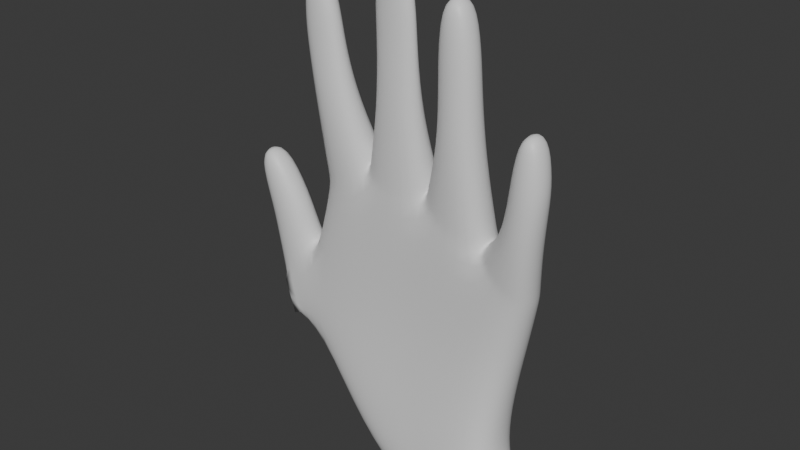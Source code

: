 # Source: HandForHw3.blend  (saved by Blender 4.0.36; exported with 4.5.12 LTS)
import bpy
from mathutils import Matrix  # noqa: F401  (used for matrix-valued properties, if any)

bpy.ops.wm.read_factory_settings(use_empty=True)
scene = bpy.context.scene
scene.name = 'Scene'

# ---- collections
col_collection = bpy.data.collections.new('Collection'); scene.collection.children.link(col_collection)

# ---- materials (node trees are filled in below, after node groups)
mat_material = bpy.data.materials.new('Material')
mat_material.alpha_threshold = 0.0
mat_material.use_transparent_shadow = False
mat_material.roughness = 0.5
mat_material.line_color = (0.0, 0.0, 0.0, 1.0)

# ---- material node trees
mat_material.use_nodes = True; mat_material.node_tree.nodes.clear()
_N = mat_material.node_tree.nodes; _L = mat_material.node_tree.links
n0 = _N.new('ShaderNodeOutputMaterial'); n0.name = 'Material Output'; n0.location = (300, 300)
n1 = _N.new('ShaderNodeBsdfPrincipled'); n1.name = 'Principled BSDF'; n1.location = (10, 300)
n1.inputs[3].default_value = 1.45
_L.new(n1.outputs[0], n0.inputs[0])
n0.is_active_output = True

# ---- world
world_world = bpy.data.worlds.new('World'); scene.world = world_world
world_world.use_nodes = True; world_world.node_tree.nodes.clear()
_N = world_world.node_tree.nodes; _L = world_world.node_tree.links
n0 = _N.new('ShaderNodeOutputWorld'); n0.name = 'World Output'; n0.location = (300, 300)
n1 = _N.new('ShaderNodeBackground'); n1.name = 'Background'; n1.location = (10, 300)
n1.inputs[0].default_value = (0.05088, 0.05088, 0.05088, 1.0)
_L.new(n1.outputs[0], n0.inputs[0])
n0.is_active_output = True
world_world.color = (0.05088, 0.05088, 0.05088)
world_world.use_sun_shadow = False
world_world.sun_shadow_jitter_overblur = 0.0

# ---- meshes
me_cube = bpy.data.meshes.new('Cube')
me_cube.from_pydata([(0.5761, 0.147, 0.2556), (0.5169, 0.1254, -0.3256), (0.5761, -0.1205, 0.2552), (0.5169, -0.1543, -0.3257), (-0.5997, 0.1127, 0.2866), (-0.2287, 0.1137, -0.4853), (-0.6077, -0.09615, 0.2711), (-0.2345, -0.1492, -0.4807), (0.6455, 0.1092, 0.5374), (0.6455, -0.1333, 0.5372), (-0.4321, 0.1121, 0.7968), (-0.4333, -0.1187, 0.7887), (0.1752, 0.1634, -0.4169), (0.02716, -0.1051, 0.2993), (0.1745, -0.1848, -0.4168), (0.0388, 0.2104, 0.3057), (0.1135, -0.1199, 0.8308), (0.1135, 0.1249, 0.8311), (0.5285, 0.1428, -0.0416), (-0.5297, -0.1107, -0.05782), (0.5285, -0.1322, -0.04188), (-0.5246, 0.09349, -0.05798), (0.04048, 0.1872, -0.09535), (0.0276, -0.1388, -0.0951), (0.3631, -0.1856, -0.3658), (0.3469, 0.2014, 0.2797), (0.4226, 0.1268, 0.6909), (0.3631, 0.1629, -0.3656), (0.3469, -0.1244, 0.2792), (0.4226, -0.1278, 0.6906), (0.32, -0.1492, -0.06573), (0.32, 0.1891, -0.06527), (-0.04252, 0.1563, -0.4626), (-0.302, -0.1062, 0.2765), (-0.2044, -0.1254, 0.8775), (-0.0488, -0.1849, -0.459), (-0.2825, 0.1814, 0.2879), (-0.204, 0.1157, 0.8794), (-0.2852, 0.1545, -0.09436), (-0.2993, -0.1349, -0.08622), (-0.3227, -0.14, 1.215), (-0.4715, -0.1405, 1.2), (-0.4715, 0.0268, 1.2), (-0.3227, 0.02722, 1.215), (-0.1098, 0.007295, 1.257), (0.04761, 0.007599, 1.245), (0.04761, -0.1339, 1.245), (-0.1098, -0.1343, 1.257), (0.3724, -0.1469, 1.13), (0.2189, -0.1462, 1.164), (0.2189, 0.04433, 1.164), (0.3724, 0.04384, 1.131), (0.6937, 0.0261, 0.8096), (0.6937, -0.1646, 0.8096), (0.5623, 0.03187, 0.8496), (0.5623, -0.1581, 0.8495), (-0.3719, -0.1284, 1.45), (-0.5147, -0.1284, 1.436), (-0.5147, -0.005349, 1.436), (-0.3719, -0.005349, 1.45), (-0.3997, -0.1264, 1.6), (-0.5271, -0.1264, 1.588), (-0.5271, -0.007346, 1.588), (-0.3997, -0.007346, 1.6), (-0.4308, -0.1182, 1.795), (-0.5344, -0.1182, 1.785), (-0.5344, -0.01553, 1.785), (-0.4308, -0.01553, 1.795), (-0.1108, -0.02615, 1.567), (0.03589, -0.02615, 1.569), (0.03589, -0.122, 1.569), (-0.1108, -0.122, 1.567), (-0.1159, -0.02534, 1.738), (0.02463, -0.02534, 1.744), (0.02463, -0.1228, 1.744), (-0.1159, -0.1228, 1.738), (-0.1159, -0.03013, 1.936), (-0.0007519, -0.03013, 1.943), (-0.0007519, -0.118, 1.943), (-0.1159, -0.118, 1.936), (0.3564, -0.1422, 1.436), (0.2216, -0.1422, 1.435), (0.2216, 0.01805, 1.435), (0.3564, 0.01805, 1.436), (0.3453, -0.1415, 1.591), (0.2181, -0.1415, 1.59), (0.2181, 0.01735, 1.59), (0.3453, 0.01735, 1.591), (0.3248, -0.132, 1.804), (0.2227, -0.132, 1.804), (0.2227, 0.007819, 1.804), (0.3248, 0.007819, 1.804), (0.7255, -0.004067, 1.019), (0.7255, -0.1751, 1.019), (0.6059, -0.002582, 1.028), (0.6059, -0.173, 1.028), (0.73, -0.007138, 1.15), (0.73, -0.1721, 1.15), (0.6197, -0.007138, 1.151), (0.6197, -0.1721, 1.151), (0.7189, -0.0244, 1.331), (0.7189, -0.1549, 1.331), (0.6338, -0.0244, 1.332), (0.6338, -0.1549, 1.332), (-0.7076, -0.09396, -0.01414), (-0.766, -0.08964, 0.1508), (-0.7699, 0.05436, 0.1603), (-0.7103, 0.04834, -0.01114), (-0.6568, -0.09247, 0.4343), (-0.6538, 0.08424, 0.4493), (-0.8092, -0.09223, 0.3614), (-0.8106, 0.04759, 0.373), (-0.7087, -0.1009, 0.6125), (-0.71, 0.07108, 0.6241), (-0.8324, -0.09863, 0.5505), (-0.8351, 0.04516, 0.5598), (-0.8262, -0.1009, 0.8554), (-0.8272, 0.04977, 0.8598), (-0.9317, -0.09477, 0.8055), (-0.933, 0.03496, 0.8095), (-0.2697, -0.01892, -0.4866), (0.6433, 0.006915, 0.2556), (-0.5499, 0.01138, 0.3932), (0.5509, -0.01457, -0.3143), (0.6993, -0.0155, 0.5069), (-0.4852, -0.00635, 0.7813), (0.1248, -0.01845, 0.9692), (-0.008899, 0.104, -0.6517), (0.5792, 0.002477, -0.03599), (-0.5559, -0.01876, -0.1374), (0.4527, -0.01657, 0.785), (0.5606, -0.1478, -0.4636), (0.5606, 0.1043, -0.4636), (-0.2021, -0.0241, 1.018), (-0.5237, -0.05711, 1.195), (-0.2705, -0.05631, 1.22), (0.09765, -0.06312, 1.245), (-0.1598, -0.06338, 1.257), (0.1733, -0.05024, 1.164), (0.4181, -0.05217, 1.131), (0.7298, -0.07065, 0.8013), (0.5261, -0.06069, 0.8578), (-0.5529, -0.06687, 1.432), (-0.3336, -0.06687, 1.453), (-0.5749, -0.06687, 1.583), (-0.3519, -0.06687, 1.605), (-0.5464, -0.06687, 1.806), (-0.4231, -0.06687, 1.818), (0.07724, -0.07406, 1.569), (-0.1522, -0.07406, 1.567), (0.07514, -0.07406, 1.748), (-0.1664, -0.07406, 1.735), (0.01072, -0.07406, 1.967), (-0.1303, -0.07406, 1.957), (0.1823, -0.06207, 1.435), (0.3957, -0.06207, 1.437), (0.1728, -0.06207, 1.59), (0.3907, -0.06207, 1.592), (0.2106, -0.06207, 1.828), (0.3349, -0.06207, 1.829), (0.7627, -0.08964, 1.018), (0.5687, -0.08657, 1.028), (0.7718, -0.08964, 1.15), (0.5779, -0.08964, 1.152), (0.7253, -0.08964, 1.352), (0.6278, -0.08964, 1.353), (-0.8066, -0.02506, 0.1246), (-0.7089, -0.02442, -0.01557), (-0.6091, 0.0005228, 0.4606), (-0.8471, -0.02726, 0.3471), (-0.6601, -0.01041, 0.6415), (-0.8809, -0.031, 0.5346), (-0.8315, -0.0259, 0.8898), (-0.9529, -0.03017, 0.8288), (-0.01011, -0.1483, -0.6507), (0.2763, 0.1477, -0.5581), (0.2763, -0.1896, -0.5582), (0.4391, -0.1899, -0.504), (0.4391, 0.1476, -0.504), (0.1135, 0.1473, -0.6122), (0.1135, -0.1908, -0.6122), (-0.05309, -0.02229, -0.6626), (0.6019, -0.02193, -0.4499), (-0.7076, -0.09396, -0.01414), (-0.766, -0.08964, 0.1508), (-0.7076, -0.09396, -0.01414), (-0.766, -0.08964, 0.1508), (-0.4364, -0.1205, 0.8225), (-0.4353, 0.1051, 0.83), (-0.2141, -0.1266, 0.9053), (-0.2138, 0.1084, 0.907), (-0.2077, -0.02675, 1.035), (-0.4884, -0.01052, 0.8154), (-0.201, 0.1122, 0.8916), (0.1114, 0.1211, 0.8445), (-0.2013, -0.1257, 0.8898), (0.1114, -0.1203, 0.8442), (0.1239, -0.0199, 0.9782), (-0.2007, -0.02537, 1.026), (0.4179, -0.1295, 0.7318), (0.1234, -0.1223, 0.862), (0.1234, 0.1174, 0.8622), (0.4179, 0.1191, 0.732), (0.1293, -0.02142, 0.9874), (0.4495, -0.01989, 0.8173), (0.4405, 0.1147, 0.7113), (0.6517, 0.09855, 0.5723), (0.6517, -0.1373, 0.5721), (0.4405, -0.1316, 0.711), (0.4621, -0.02222, 0.7943), (0.7032, -0.02257, 0.5447)], [], [(121, 0, 8, 124), (39, 33, 6, 19), (4, 21, 107, 106), (32, 12, 175, 179), (128, 121, 2, 20), (31, 25, 0, 18), (192, 187, 41, 134), (36, 4, 10, 37), (28, 2, 9, 29), (122, 6, 11, 125), (33, 13, 16, 34), (25, 15, 17, 26), (200, 199, 48, 49), (38, 36, 15, 22), (35, 7, 174, 180), (30, 28, 13, 23), (24, 30, 23, 14), (32, 38, 22, 12), (27, 31, 18, 1), (123, 128, 20, 3), (120, 129, 21, 5), (35, 39, 19, 7), (12, 22, 31, 27), (3, 20, 30, 24), (20, 2, 28, 30), (206, 205, 54, 52), (0, 25, 26, 8), (13, 28, 29, 16), (22, 15, 25, 31), (14, 35, 180, 176), (14, 23, 39, 35), (5, 21, 38, 32), (120, 5, 127, 181), (21, 4, 36, 38), (6, 33, 34, 11), (15, 36, 37, 17), (194, 193, 44, 45), (23, 13, 33, 39), (43, 42, 58, 59), (187, 189, 40, 41), (190, 188, 42, 43), (191, 190, 43, 135), (47, 46, 70, 71), (198, 195, 47, 137), (197, 194, 45, 136), (195, 196, 46, 47), (49, 48, 80, 81), (202, 201, 50, 51), (204, 202, 51, 139), (203, 200, 49, 138), (141, 55, 95, 161), (210, 206, 52, 140), (209, 208, 55, 141), (208, 207, 53, 55), (143, 59, 63, 145), (41, 40, 56, 57), (135, 43, 59, 143), (134, 41, 57, 142), (145, 63, 67, 147), (142, 57, 61, 144), (59, 58, 62, 63), (57, 56, 60, 61), (147, 146, 65, 64), (144, 61, 65, 146), (63, 62, 66, 67), (61, 60, 64, 65), (71, 70, 74, 75), (45, 44, 68, 69), (137, 47, 71, 149), (136, 45, 69, 148), (151, 75, 79, 153), (69, 68, 72, 73), (149, 71, 75, 151), (148, 69, 73, 150), (152, 153, 79, 78), (150, 73, 77, 152), (75, 74, 78, 79), (73, 72, 76, 77), (83, 82, 86, 87), (139, 51, 83, 155), (138, 49, 81, 154), (51, 50, 82, 83), (157, 87, 91, 159), (81, 80, 84, 85), (155, 83, 87, 157), (154, 81, 85, 156), (159, 158, 89, 88), (156, 85, 89, 158), (87, 86, 90, 91), (85, 84, 88, 89), (160, 92, 96, 162), (52, 54, 94, 92), (55, 53, 93, 95), (140, 52, 92, 160), (163, 99, 103, 165), (161, 95, 99, 163), (92, 94, 98, 96), (95, 93, 97, 99), (164, 165, 103, 101), (96, 98, 102, 100), (99, 97, 101, 103), (162, 96, 100, 164), (167, 166, 106, 107), (4, 106, 111, 109), (129, 19, 104, 167), (19, 6, 105, 104), (169, 110, 114, 171), (122, 4, 109, 168), (166, 105, 110, 169), (105, 6, 108, 110), (113, 115, 119, 117), (109, 111, 115, 113), (168, 109, 113, 170), (110, 108, 112, 114), (172, 117, 119, 173), (170, 113, 117, 172), (114, 112, 116, 118), (171, 114, 118, 173), (115, 171, 173, 119), (112, 170, 172, 116), (116, 172, 173, 118), (108, 168, 170, 112), (106, 166, 169, 111), (6, 122, 168, 108), (111, 169, 171, 115), (21, 129, 167, 107), (104, 105, 166, 167), (97, 162, 164, 101), (100, 102, 165, 164), (94, 161, 163, 98), (98, 163, 165, 102), (53, 140, 160, 93), (93, 160, 162, 97), (86, 156, 158, 90), (91, 90, 158, 159), (82, 154, 156, 86), (80, 155, 157, 84), (84, 157, 159, 88), (50, 138, 154, 82), (48, 139, 155, 80), (74, 150, 152, 78), (77, 76, 153, 152), (70, 148, 150, 74), (68, 149, 151, 72), (72, 151, 153, 76), (46, 136, 148, 70), (44, 137, 149, 68), (62, 144, 146, 66), (67, 66, 146, 147), (58, 142, 144, 62), (60, 145, 147, 64), (42, 134, 142, 58), (40, 135, 143, 56), (56, 143, 145, 60), (205, 209, 141, 54), (207, 210, 140, 53), (54, 141, 161, 94), (201, 203, 138, 50), (199, 204, 139, 48), (196, 197, 136, 46), (193, 198, 137, 44), (189, 191, 135, 40), (3, 24, 177, 131), (5, 32, 179, 127), (7, 19, 129, 120), (1, 18, 128, 123), (123, 3, 131, 182), (4, 122, 125, 10), (188, 192, 134, 42), (18, 0, 121, 128), (1, 123, 182, 132), (2, 121, 124, 9), (27, 1, 132, 178), (12, 27, 178, 175), (24, 14, 176, 177), (7, 120, 181, 174), (105, 104, 183, 184), (184, 183, 185, 186), (10, 125, 192, 188), (34, 133, 191, 189), (133, 37, 190, 191), (37, 10, 188, 190), (11, 34, 189, 187), (125, 11, 187, 192), (37, 133, 198, 193), (16, 126, 197, 196), (34, 16, 196, 195), (126, 17, 194, 197), (133, 34, 195, 198), (17, 37, 193, 194), (29, 130, 204, 199), (17, 126, 203, 201), (126, 16, 200, 203), (130, 26, 202, 204), (26, 17, 201, 202), (16, 29, 199, 200), (9, 124, 210, 207), (26, 130, 209, 205), (29, 9, 207, 208), (130, 29, 208, 209), (124, 8, 206, 210), (8, 26, 205, 206)])
me_cube.polygons.foreach_set('use_smooth', [True] * 202)
_uv = me_cube.uv_layers.new(name='UVMap')
_uv.uv.foreach_set('vector', [0.625, 0.625, 0.625, 0.5, 0.625, 0.5, 0.625, 0.625, 0.4999, 0.9375, 0.625, 0.9375, 0.625, 1.0, 0.4999, 1.0, 0.625, 0.25, 0.4999, 0.25, 0.4999, 0.25, 0.625, 0.25, 0.375, 0.3125, 0.375, 0.375, 0.375, 0.375, 0.375, 0.3125, 0.4999, 0.625, 0.625, 0.625, 0.625, 0.75, 0.4999, 0.75, 0.4999, 0.4375, 0.625, 0.4375, 0.625, 0.5, 0.4999, 0.5, 0.625, 0.125, 0.625, 0.0, 0.625, 0.0, 0.625, 0.125, 0.625, 0.3125, 0.625, 0.25, 0.625, 0.25, 0.625, 0.3125, 0.625, 0.8125, 0.625, 0.75, 0.625, 0.75, 0.625, 0.8125, 0.625, 0.125, 0.625, 0.0, 0.625, 0.0, 0.625, 0.125, 0.625, 0.9375, 0.625, 0.875, 0.625, 0.875, 0.625, 0.9375, 0.625, 0.4375, 0.625, 0.375, 0.625, 0.375, 0.625, 0.4375, 0.625, 0.875, 0.625, 0.8125, 0.625, 0.8125, 0.625, 0.875, 0.4999, 0.3125, 0.625, 0.3125, 0.625, 0.375, 0.4999, 0.375, 0.375, 0.9375, 0.375, 1.0, 0.375, 1.0, 0.375, 0.9375, 0.4999, 0.8125, 0.625, 0.8125, 0.625, 0.875, 0.4999, 0.875, 0.375, 0.8125, 0.4999, 0.8125, 0.4999, 0.875, 0.375, 0.875, 0.375, 0.3125, 0.4999, 0.3125, 0.4999, 0.375, 0.375, 0.375, 0.375, 0.4375, 0.4999, 0.4375, 0.4999, 0.5, 0.375, 0.5, 0.375, 0.625, 0.4999, 0.625, 0.4999, 0.75, 0.375, 0.75, 0.375, 0.125, 0.4999, 0.125, 0.4999, 0.25, 0.375, 0.25, 0.375, 0.9375, 0.4999, 0.9375, 0.4999, 1.0, 0.375, 1.0, 0.375, 0.375, 0.4999, 0.375, 0.4999, 0.4375, 0.375, 0.4375, 0.375, 0.75, 0.4999, 0.75, 0.4999, 0.8125, 0.375, 0.8125, 0.4999, 0.75, 0.625, 0.75, 0.625, 0.8125, 0.4999, 0.8125, 0.625, 0.5, 0.625, 0.4375, 0.625, 0.4375, 0.625, 0.5, 0.625, 0.5, 0.625, 0.4375, 0.625, 0.4375, 0.625, 0.5, 0.625, 0.875, 0.625, 0.8125, 0.625, 0.8125, 0.625, 0.875, 0.4999, 0.375, 0.625, 0.375, 0.625, 0.4375, 0.4999, 0.4375, 0.375, 0.875, 0.375, 0.9375, 0.375, 0.9375, 0.375, 0.875, 0.375, 0.875, 0.4999, 0.875, 0.4999, 0.9375, 0.375, 0.9375, 0.375, 0.25, 0.4999, 0.25, 0.4999, 0.3125, 0.375, 0.3125, 0.375, 0.125, 0.375, 0.25, 0.375, 0.25, 0.375, 0.125, 0.4999, 0.25, 0.625, 0.25, 0.625, 0.3125, 0.4999, 0.3125, 0.625, 1.0, 0.625, 0.9375, 0.625, 0.9375, 0.625, 1.0, 0.625, 0.375, 0.625, 0.3125, 0.625, 0.3125, 0.625, 0.375, 0.625, 0.375, 0.625, 0.3125, 0.625, 0.3125, 0.625, 0.375, 0.4999, 0.875, 0.625, 0.875, 0.625, 0.9375, 0.4999, 0.9375, 0.625, 0.3125, 0.625, 0.25, 0.625, 0.25, 0.625, 0.3125, 0.625, 1.0, 0.625, 0.9375, 0.625, 0.9375, 0.625, 1.0, 0.625, 0.3125, 0.625, 0.25, 0.625, 0.25, 0.625, 0.3125, 0.8125, 0.625, 0.8125, 0.5, 0.8125, 0.5, 0.8125, 0.625, 0.625, 0.9375, 0.625, 0.875, 0.625, 0.875, 0.625, 0.9375, 0.8125, 0.625, 0.8125, 0.75, 0.8125, 0.75, 0.8125, 0.625, 0.75, 0.625, 0.75, 0.5, 0.75, 0.5, 0.75, 0.625, 0.625, 0.9375, 0.625, 0.875, 0.625, 0.875, 0.625, 0.9375, 0.625, 0.875, 0.625, 0.8125, 0.625, 0.8125, 0.625, 0.875, 0.625, 0.4375, 0.625, 0.375, 0.625, 0.375, 0.625, 0.4375, 0.6875, 0.625, 0.6875, 0.5, 0.6875, 0.5, 0.6875, 0.625, 0.75, 0.625, 0.75, 0.75, 0.75, 0.75, 0.75, 0.625, 0.6875, 0.625, 0.6875, 0.75, 0.6875, 0.75, 0.6875, 0.625, 0.625, 0.625, 0.625, 0.5, 0.625, 0.5, 0.625, 0.625, 0.6875, 0.625, 0.6875, 0.75, 0.6875, 0.75, 0.6875, 0.625, 0.625, 0.8125, 0.625, 0.75, 0.625, 0.75, 0.625, 0.8125, 0.8125, 0.625, 0.8125, 0.5, 0.8125, 0.5, 0.8125, 0.625, 0.625, 1.0, 0.625, 0.9375, 0.625, 0.9375, 0.625, 1.0, 0.8125, 0.625, 0.8125, 0.5, 0.8125, 0.5, 0.8125, 0.625, 0.625, 0.125, 0.625, 0.0, 0.625, 0.0, 0.625, 0.125, 0.8125, 0.625, 0.8125, 0.5, 0.8125, 0.5, 0.8125, 0.625, 0.625, 0.125, 0.625, 0.0, 0.625, 0.0, 0.625, 0.125, 0.625, 0.3125, 0.625, 0.25, 0.625, 0.25, 0.625, 0.3125, 0.625, 1.0, 0.625, 0.9375, 0.625, 0.9375, 0.625, 1.0, 0.8125, 0.625, 0.875, 0.625, 0.875, 0.75, 0.8125, 0.75, 0.625, 0.125, 0.625, 0.0, 0.625, 0.0, 0.625, 0.125, 0.625, 0.3125, 0.625, 0.25, 0.625, 0.25, 0.625, 0.3125, 0.625, 1.0, 0.625, 0.9375, 0.625, 0.9375, 0.625, 1.0, 0.625, 0.9375, 0.625, 0.875, 0.625, 0.875, 0.625, 0.9375, 0.625, 0.375, 0.625, 0.3125, 0.625, 0.3125, 0.625, 0.375, 0.8125, 0.625, 0.8125, 0.75, 0.8125, 0.75, 0.8125, 0.625, 0.75, 0.625, 0.75, 0.5, 0.75, 0.5, 0.75, 0.625, 0.8125, 0.625, 0.8125, 0.75, 0.8125, 0.75, 0.8125, 0.625, 0.625, 0.375, 0.625, 0.3125, 0.625, 0.3125, 0.625, 0.375, 0.8125, 0.625, 0.8125, 0.75, 0.8125, 0.75, 0.8125, 0.625, 0.75, 0.625, 0.75, 0.5, 0.75, 0.5, 0.75, 0.625, 0.75, 0.625, 0.8125, 0.625, 0.8125, 0.75, 0.75, 0.75, 0.75, 0.625, 0.75, 0.5, 0.75, 0.5, 0.75, 0.625, 0.625, 0.9375, 0.625, 0.875, 0.625, 0.875, 0.625, 0.9375, 0.625, 0.375, 0.625, 0.3125, 0.625, 0.3125, 0.625, 0.375, 0.625, 0.4375, 0.625, 0.375, 0.625, 0.375, 0.625, 0.4375, 0.6875, 0.625, 0.6875, 0.5, 0.6875, 0.5, 0.6875, 0.625, 0.75, 0.625, 0.75, 0.75, 0.75, 0.75, 0.75, 0.625, 0.625, 0.4375, 0.625, 0.375, 0.625, 0.375, 0.625, 0.4375, 0.6875, 0.625, 0.6875, 0.5, 0.6875, 0.5, 0.6875, 0.625, 0.625, 0.875, 0.625, 0.8125, 0.625, 0.8125, 0.625, 0.875, 0.6875, 0.625, 0.6875, 0.5, 0.6875, 0.5, 0.6875, 0.625, 0.75, 0.625, 0.75, 0.75, 0.75, 0.75, 0.75, 0.625, 0.6875, 0.625, 0.75, 0.625, 0.75, 0.75, 0.6875, 0.75, 0.75, 0.625, 0.75, 0.75, 0.75, 0.75, 0.75, 0.625, 0.625, 0.4375, 0.625, 0.375, 0.625, 0.375, 0.625, 0.4375, 0.625, 0.875, 0.625, 0.8125, 0.625, 0.8125, 0.625, 0.875, 0.625, 0.625, 0.625, 0.5, 0.625, 0.5, 0.625, 0.625, 0.625, 0.5, 0.625, 0.4375, 0.625, 0.4375, 0.625, 0.5, 0.625, 0.8125, 0.625, 0.75, 0.625, 0.75, 0.625, 0.8125, 0.625, 0.625, 0.625, 0.5, 0.625, 0.5, 0.625, 0.625, 0.6875, 0.625, 0.6875, 0.75, 0.6875, 0.75, 0.6875, 0.625, 0.6875, 0.625, 0.6875, 0.75, 0.6875, 0.75, 0.6875, 0.625, 0.625, 0.5, 0.625, 0.4375, 0.625, 0.4375, 0.625, 0.5, 0.625, 0.8125, 0.625, 0.75, 0.625, 0.75, 0.625, 0.8125, 0.625, 0.625, 0.6875, 0.625, 0.6875, 0.75, 0.625, 0.75, 0.625, 0.5, 0.625, 0.4375, 0.625, 0.4375, 0.625, 0.5, 0.625, 0.8125, 0.625, 0.75, 0.625, 0.75, 0.625, 0.8125, 0.625, 0.625, 0.625, 0.5, 0.625, 0.5, 0.625, 0.625, 0.4999, 0.125, 0.625, 0.125, 0.625, 0.25, 0.4999, 0.25, 0.625, 0.25, 0.625, 0.25, 0.625, 0.25, 0.625, 0.25, 0.4999, 0.125, 0.4999, 0.0, 0.4999, 0.0, 0.4999, 0.125, 0.4999, 1.0, 0.625, 1.0, 0.625, 1.0, 0.4999, 1.0, 0.625, 0.125, 0.625, 0.0, 0.625, 0.0, 0.625, 0.125, 0.625, 0.125, 0.625, 0.25, 0.625, 0.25, 0.625, 0.125, 0.625, 0.125, 0.625, 0.0, 0.625, 0.0, 0.625, 0.125, 0.625, 1.0, 0.625, 1.0, 0.625, 1.0, 0.625, 1.0, 0.625, 0.25, 0.625, 0.25, 0.625, 0.25, 0.625, 0.25, 0.625, 0.25, 0.625, 0.25, 0.625, 0.25, 0.625, 0.25, 0.625, 0.125, 0.625, 0.25, 0.625, 0.25, 0.625, 0.125, 0.625, 1.0, 0.625, 1.0, 0.625, 1.0, 0.625, 1.0, 0.625, 0.125, 0.625, 0.25, 0.625, 0.25, 0.625, 0.125, 0.625, 0.125, 0.625, 0.25, 0.625, 0.25, 0.625, 0.125, 0.625, 1.0, 0.625, 1.0, 0.625, 1.0, 0.625, 1.0, 0.625, 0.125, 0.625, 0.0, 0.625, 0.0, 0.625, 0.125, 0.625, 0.25, 0.625, 0.125, 0.625, 0.125, 0.625, 0.25, 0.625, 0.0, 0.625, 0.125, 0.625, 0.125, 0.625, 0.0, 0.625, 0.0, 0.625, 0.125, 0.625, 0.125, 0.625, 0.0, 0.625, 0.0, 0.625, 0.125, 0.625, 0.125, 0.625, 0.0, 0.625, 0.25, 0.625, 0.125, 0.625, 0.125, 0.625, 0.25, 0.625, 0.0, 0.625, 0.125, 0.625, 0.125, 0.625, 0.0, 0.625, 0.25, 0.625, 0.125, 0.625, 0.125, 0.625, 0.25, 0.4999, 0.25, 0.4999, 0.125, 0.4999, 0.125, 0.4999, 0.25, 0.4999, 0.0, 0.625, 0.0, 0.625, 0.125, 0.4999, 0.125, 0.625, 0.75, 0.625, 0.625, 0.625, 0.625, 0.625, 0.75, 0.625, 0.5, 0.6875, 0.5, 0.6875, 0.625, 0.625, 0.625, 0.6875, 0.5, 0.6875, 0.625, 0.6875, 0.625, 0.6875, 0.5, 0.6875, 0.5, 0.6875, 0.625, 0.6875, 0.625, 0.6875, 0.5, 0.625, 0.75, 0.625, 0.625, 0.625, 0.625, 0.625, 0.75, 0.625, 0.75, 0.625, 0.625, 0.625, 0.625, 0.625, 0.75, 0.75, 0.5, 0.75, 0.625, 0.75, 0.625, 0.75, 0.5, 0.6875, 0.5, 0.75, 0.5, 0.75, 0.625, 0.6875, 0.625, 0.75, 0.5, 0.75, 0.625, 0.75, 0.625, 0.75, 0.5, 0.6875, 0.75, 0.6875, 0.625, 0.6875, 0.625, 0.6875, 0.75, 0.6875, 0.75, 0.6875, 0.625, 0.6875, 0.625, 0.6875, 0.75, 0.75, 0.5, 0.75, 0.625, 0.75, 0.625, 0.75, 0.5, 0.6875, 0.75, 0.6875, 0.625, 0.6875, 0.625, 0.6875, 0.75, 0.75, 0.75, 0.75, 0.625, 0.75, 0.625, 0.75, 0.75, 0.75, 0.5, 0.8125, 0.5, 0.8125, 0.625, 0.75, 0.625, 0.75, 0.75, 0.75, 0.625, 0.75, 0.625, 0.75, 0.75, 0.8125, 0.5, 0.8125, 0.625, 0.8125, 0.625, 0.8125, 0.5, 0.8125, 0.5, 0.8125, 0.625, 0.8125, 0.625, 0.8125, 0.5, 0.75, 0.75, 0.75, 0.625, 0.75, 0.625, 0.75, 0.75, 0.8125, 0.5, 0.8125, 0.625, 0.8125, 0.625, 0.8125, 0.5, 0.625, 0.25, 0.625, 0.125, 0.625, 0.125, 0.625, 0.25, 0.8125, 0.5, 0.875, 0.5, 0.875, 0.625, 0.8125, 0.625, 0.625, 0.25, 0.625, 0.125, 0.625, 0.125, 0.625, 0.25, 0.8125, 0.75, 0.8125, 0.625, 0.8125, 0.625, 0.8125, 0.75, 0.625, 0.25, 0.625, 0.125, 0.625, 0.125, 0.625, 0.25, 0.8125, 0.75, 0.8125, 0.625, 0.8125, 0.625, 0.8125, 0.75, 0.8125, 0.75, 0.8125, 0.625, 0.8125, 0.625, 0.8125, 0.75, 0.6875, 0.5, 0.6875, 0.625, 0.6875, 0.625, 0.6875, 0.5, 0.625, 0.75, 0.625, 0.625, 0.625, 0.625, 0.625, 0.75, 0.6875, 0.5, 0.6875, 0.625, 0.6875, 0.625, 0.6875, 0.5, 0.75, 0.5, 0.75, 0.625, 0.75, 0.625, 0.75, 0.5, 0.6875, 0.75, 0.6875, 0.625, 0.6875, 0.625, 0.6875, 0.75, 0.75, 0.75, 0.75, 0.625, 0.75, 0.625, 0.75, 0.75, 0.8125, 0.5, 0.8125, 0.625, 0.8125, 0.625, 0.8125, 0.5, 0.8125, 0.75, 0.8125, 0.625, 0.8125, 0.625, 0.8125, 0.75, 0.375, 0.75, 0.375, 0.8125, 0.375, 0.8125, 0.375, 0.75, 0.375, 0.25, 0.375, 0.3125, 0.375, 0.3125, 0.375, 0.25, 0.375, 0.0, 0.4999, 0.0, 0.4999, 0.125, 0.375, 0.125, 0.375, 0.5, 0.4999, 0.5, 0.4999, 0.625, 0.375, 0.625, 0.375, 0.625, 0.375, 0.75, 0.375, 0.75, 0.375, 0.625, 0.625, 0.25, 0.625, 0.125, 0.625, 0.125, 0.625, 0.25, 0.625, 0.25, 0.625, 0.125, 0.625, 0.125, 0.625, 0.25, 0.4999, 0.5, 0.625, 0.5, 0.625, 0.625, 0.4999, 0.625, 0.375, 0.5, 0.375, 0.625, 0.375, 0.625, 0.375, 0.5, 0.625, 0.75, 0.625, 0.625, 0.625, 0.625, 0.625, 0.75, 0.375, 0.4375, 0.375, 0.5, 0.375, 0.5, 0.375, 0.4375, 0.375, 0.375, 0.375, 0.4375, 0.375, 0.4375, 0.375, 0.375, 0.375, 0.8125, 0.375, 0.875, 0.375, 0.875, 0.375, 0.8125, 0.375, 0.0, 0.375, 0.125, 0.375, 0.125, 0.375, 0.0, 0.625, 1.0, 0.4999, 1.0, 0.4999, 1.0, 0.625, 1.0, 0.625, 1.0, 0.4999, 1.0, 0.4999, 1.0, 0.625, 1.0, 0.625, 0.25, 0.625, 0.125, 0.625, 0.125, 0.625, 0.25, 0.8125, 0.75, 0.8125, 0.625, 0.8125, 0.625, 0.8125, 0.75, 0.8125, 0.625, 0.8125, 0.5, 0.8125, 0.5, 0.8125, 0.625, 0.625, 0.3125, 0.625, 0.25, 0.625, 0.25, 0.625, 0.3125, 0.625, 1.0, 0.625, 0.9375, 0.625, 0.9375, 0.625, 1.0, 0.625, 0.125, 0.625, 0.0, 0.625, 0.0, 0.625, 0.125, 0.8125, 0.5, 0.8125, 0.625, 0.8125, 0.625, 0.8125, 0.5, 0.75, 0.75, 0.75, 0.625, 0.75, 0.625, 0.75, 0.75, 0.625, 0.9375, 0.625, 0.875, 0.625, 0.875, 0.625, 0.9375, 0.75, 0.625, 0.75, 0.5, 0.75, 0.5, 0.75, 0.625, 0.8125, 0.625, 0.8125, 0.75, 0.8125, 0.75, 0.8125, 0.625, 0.625, 0.375, 0.625, 0.3125, 0.625, 0.3125, 0.625, 0.375, 0.6875, 0.75, 0.6875, 0.625, 0.6875, 0.625, 0.6875, 0.75, 0.75, 0.5, 0.75, 0.625, 0.75, 0.625, 0.75, 0.5, 0.75, 0.625, 0.75, 0.75, 0.75, 0.75, 0.75, 0.625, 0.6875, 0.625, 0.6875, 0.5, 0.6875, 0.5, 0.6875, 0.625, 0.625, 0.4375, 0.625, 0.375, 0.625, 0.375, 0.625, 0.4375, 0.625, 0.875, 0.625, 0.8125, 0.625, 0.8125, 0.625, 0.875, 0.625, 0.75, 0.625, 0.625, 0.625, 0.625, 0.625, 0.75, 0.6875, 0.5, 0.6875, 0.625, 0.6875, 0.625, 0.6875, 0.5, 0.625, 0.8125, 0.625, 0.75, 0.625, 0.75, 0.625, 0.8125, 0.6875, 0.625, 0.6875, 0.75, 0.6875, 0.75, 0.6875, 0.625, 0.625, 0.625, 0.625, 0.5, 0.625, 0.5, 0.625, 0.625, 0.625, 0.5, 0.625, 0.4375, 0.625, 0.4375, 0.625, 0.5])
me_cube.materials.append(mat_material)
me_cube.use_mirror_vertex_groups = False
me_cube.update()
arm_armature = bpy.data.armatures.new('Armature')  # bones are not reproduced
arm_armature_001 = bpy.data.armatures.new('Armature.001')  # bones are not reproduced

# ---- objects
ob_cube = bpy.data.objects.new('Cube', me_cube)
ob_armature = bpy.data.objects.new('Armature', arm_armature)
ob_armature_001 = bpy.data.objects.new('Armature.001', arm_armature_001)

# ---- transforms, parenting, visibility, modifiers, constraints
ob_cube.location = (0.0, 0.0, 0.0)
ob_cube.lock_rotations_4d = False
ob_cube.empty_display_type = 'ARROWS'
ob_cube.lineart.crease_threshold = 0.0
_m = ob_cube.modifiers.new('Subdivision', 'SUBSURF')
ob_armature.location = (-0.5256, 0.003348, -0.002544)
ob_armature.rotation_euler = (-0.02796, -0.5673, 0.0819)
ob_armature.scale = (0.362, 0.362, 0.362)
ob_armature_001.location = (-0.3568, 0.03935, 0.8335)
ob_armature_001.rotation_euler = (0.01043, -0.1625, 0.01171)
ob_armature_001.scale = (0.3605, 0.3605, 0.3605)

# ---- collection membership
col_collection.objects.link(ob_cube)
col_collection.objects.link(ob_armature)
col_collection.objects.link(ob_armature_001)

# ---- scene / render settings (as saved in the file)
scene.frame_start = 1; scene.frame_end = 250; scene.frame_set(3)
scene.render.engine = 'BLENDER_EEVEE_NEXT'
scene.cycles.sampling_pattern = 'TABULATED_SOBOL'
bpy.context.view_layer.update()

# ---- added for rendering (the .blend has no active camera and no usable light): camera, sun
cam_auto = bpy.data.cameras.new('AutoCamera')
cam_auto.lens = 50.0
cam_auto.sensor_width = 36.0
cam_auto.clip_end = 1000.0
ob_auto_camera = bpy.data.objects.new('AutoCamera', cam_auto)
scene.collection.objects.link(ob_auto_camera)
ob_auto_camera.location = (2.84239, -3.50974, 2.99838)
ob_auto_camera.rotation_euler = (1.09748, -7.21219e-08, 0.694738)
scene.camera = ob_auto_camera
light_auto_sun = bpy.data.lights.new('AutoSun', 'SUN')
light_auto_sun.energy = 3.0
light_auto_sun.angle = 0.0523599
ob_auto_sun = bpy.data.objects.new('AutoSun', light_auto_sun)
scene.collection.objects.link(ob_auto_sun)
ob_auto_sun.rotation_euler = (0.872665, 0.174533, 0.523599)
bpy.context.view_layer.update()

